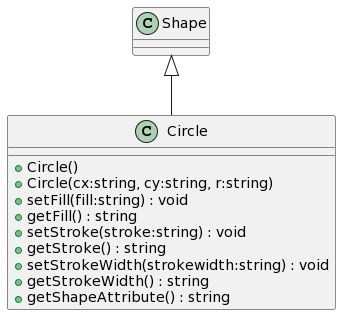

The diagram above was rendered by PlantUML. Its source (embedded in the PNG):
@startuml
class Circle {
    + Circle()
    + Circle(cx:string, cy:string, r:string)
    + setFill(fill:string) : void
    + getFill() : string
    + setStroke(stroke:string) : void
    + getStroke() : string
    + setStrokeWidth(strokewidth:string) : void
    + getStrokeWidth() : string
    + getShapeAttribute() : string
}
Shape <|-- Circle
@enduml